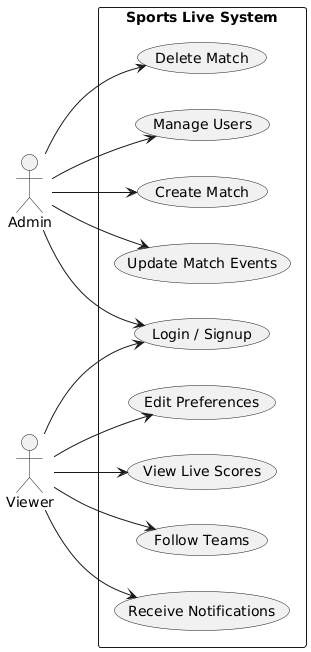

The diagram above was rendered by PlantUML. Its source (embedded in the PNG):
@startuml
left to right direction
skinparam packageStyle rectangle
skinparam shadowing false

actor Admin
actor Viewer


rectangle "Sports Live System" {
  (Login / Signup) as UC1
  (Manage Users) as UC2
  (Create Match) as UC3
  (Update Match Events) as UC4
  (Delete Match) as UC5
  (View Live Scores) as UC6
  (Follow Teams) as UC7
  (Receive Notifications) as UC8
  (Edit Preferences) as UC9
}


Viewer --> UC1
Viewer --> UC6
Viewer --> UC7
Viewer --> UC8
Viewer --> UC9

Admin  --> UC1
Admin  --> UC2
Admin  --> UC3
Admin  --> UC4
Admin  --> UC5
@enduml